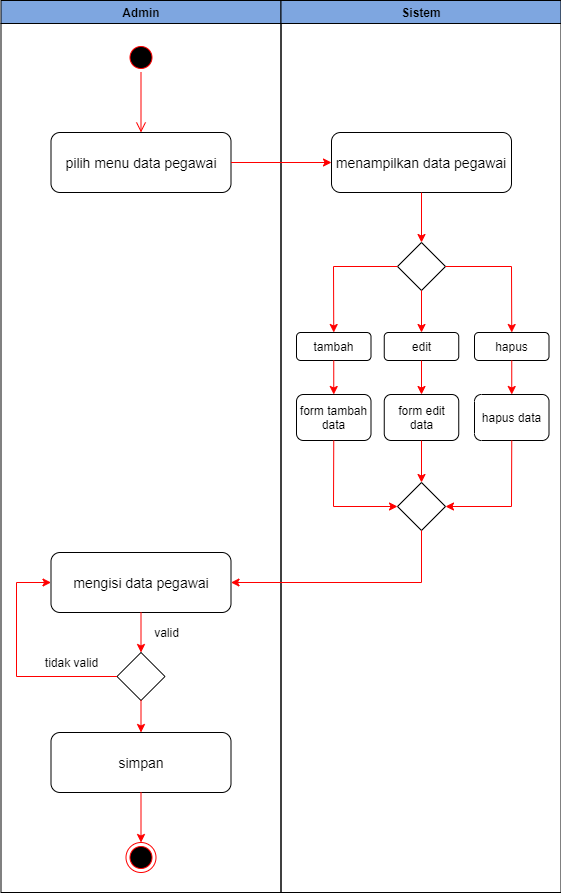

The diagram above was exported from draw.io. Its source (the exported page's mxGraphModel, read from the mxfile embedded in the PNG):
<mxGraphModel dx="1199" dy="653" grid="1" gridSize="10" guides="1" tooltips="1" connect="1" arrows="1" fold="1" page="1" pageScale="1" pageWidth="850" pageHeight="1100" math="0" shadow="0">
  <root>
    <mxCell id="0" />
    <mxCell id="1" parent="0" />
    <mxCell id="T1KZaUi18mbMWR8AFyqD-1" value="Admin" style="swimlane;whiteSpace=wrap;fillColor=#7EA6E0;" vertex="1" parent="1">
      <mxGeometry x="164.5" y="128" width="280" height="892" as="geometry" />
    </mxCell>
    <mxCell id="T1KZaUi18mbMWR8AFyqD-2" value="" style="ellipse;html=1;shape=startState;fillColor=#000000;strokeColor=#ff0000;fontSize=14;startSize=26;" vertex="1" parent="T1KZaUi18mbMWR8AFyqD-1">
      <mxGeometry x="125" y="42" width="30" height="30" as="geometry" />
    </mxCell>
    <mxCell id="T1KZaUi18mbMWR8AFyqD-3" value="" style="edgeStyle=orthogonalEdgeStyle;html=1;verticalAlign=bottom;endArrow=open;endSize=8;strokeColor=#ff0000;fontSize=14;" edge="1" parent="T1KZaUi18mbMWR8AFyqD-1" source="T1KZaUi18mbMWR8AFyqD-2">
      <mxGeometry relative="1" as="geometry">
        <mxPoint x="140" y="132" as="targetPoint" />
      </mxGeometry>
    </mxCell>
    <mxCell id="T1KZaUi18mbMWR8AFyqD-4" value="pilih menu data pegawai" style="rounded=1;whiteSpace=wrap;html=1;fontSize=14;startSize=26;" vertex="1" parent="T1KZaUi18mbMWR8AFyqD-1">
      <mxGeometry x="50" y="132" width="180" height="60" as="geometry" />
    </mxCell>
    <mxCell id="T1KZaUi18mbMWR8AFyqD-33" value="mengisi data pegawai" style="rounded=1;whiteSpace=wrap;html=1;fontSize=14;startSize=26;" vertex="1" parent="T1KZaUi18mbMWR8AFyqD-1">
      <mxGeometry x="50" y="552" width="180" height="60" as="geometry" />
    </mxCell>
    <mxCell id="T1KZaUi18mbMWR8AFyqD-34" value="simpan" style="rounded=1;whiteSpace=wrap;html=1;fontSize=14;startSize=26;" vertex="1" parent="T1KZaUi18mbMWR8AFyqD-1">
      <mxGeometry x="50" y="732" width="180" height="60" as="geometry" />
    </mxCell>
    <mxCell id="T1KZaUi18mbMWR8AFyqD-35" value="" style="rhombus;whiteSpace=wrap;html=1;" vertex="1" parent="T1KZaUi18mbMWR8AFyqD-1">
      <mxGeometry x="116" y="652" width="48" height="48" as="geometry" />
    </mxCell>
    <mxCell id="T1KZaUi18mbMWR8AFyqD-36" value="" style="ellipse;html=1;shape=endState;fillColor=#000000;strokeColor=#ff0000;" vertex="1" parent="T1KZaUi18mbMWR8AFyqD-1">
      <mxGeometry x="125" y="842" width="30" height="30" as="geometry" />
    </mxCell>
    <mxCell id="T1KZaUi18mbMWR8AFyqD-49" value="" style="endArrow=classic;html=1;fontSize=14;startSize=26;exitX=0.5;exitY=1;exitDx=0;exitDy=0;strokeColor=#FF0000;entryX=0.5;entryY=0;entryDx=0;entryDy=0;" edge="1" parent="T1KZaUi18mbMWR8AFyqD-1" source="T1KZaUi18mbMWR8AFyqD-33" target="T1KZaUi18mbMWR8AFyqD-35">
      <mxGeometry width="50" height="50" relative="1" as="geometry">
        <mxPoint x="440.5" y="460" as="sourcePoint" />
        <mxPoint x="440.5" y="502" as="targetPoint" />
      </mxGeometry>
    </mxCell>
    <mxCell id="T1KZaUi18mbMWR8AFyqD-50" value="" style="endArrow=classic;html=1;fontSize=14;startSize=26;strokeColor=#FF0000;entryX=0.5;entryY=0;entryDx=0;entryDy=0;exitX=0.5;exitY=1;exitDx=0;exitDy=0;" edge="1" parent="T1KZaUi18mbMWR8AFyqD-1" source="T1KZaUi18mbMWR8AFyqD-35" target="T1KZaUi18mbMWR8AFyqD-34">
      <mxGeometry width="50" height="50" relative="1" as="geometry">
        <mxPoint x="150" y="622" as="sourcePoint" />
        <mxPoint x="150" y="662" as="targetPoint" />
      </mxGeometry>
    </mxCell>
    <mxCell id="T1KZaUi18mbMWR8AFyqD-51" value="" style="endArrow=classic;html=1;fontSize=14;startSize=26;strokeColor=#FF0000;entryX=0;entryY=0.5;entryDx=0;entryDy=0;exitX=0;exitY=0.5;exitDx=0;exitDy=0;rounded=0;" edge="1" parent="T1KZaUi18mbMWR8AFyqD-1" source="T1KZaUi18mbMWR8AFyqD-35" target="T1KZaUi18mbMWR8AFyqD-33">
      <mxGeometry width="50" height="50" relative="1" as="geometry">
        <mxPoint x="45.5" y="762" as="sourcePoint" />
        <mxPoint x="160" y="672" as="targetPoint" />
        <Array as="points">
          <mxPoint x="15.5" y="676" />
          <mxPoint x="15.5" y="582" />
        </Array>
      </mxGeometry>
    </mxCell>
    <mxCell id="T1KZaUi18mbMWR8AFyqD-53" value="" style="endArrow=classic;html=1;fontSize=14;startSize=26;exitX=0.5;exitY=1;exitDx=0;exitDy=0;strokeColor=#FF0000;entryX=0.5;entryY=0;entryDx=0;entryDy=0;" edge="1" parent="T1KZaUi18mbMWR8AFyqD-1" source="T1KZaUi18mbMWR8AFyqD-34" target="T1KZaUi18mbMWR8AFyqD-36">
      <mxGeometry width="50" height="50" relative="1" as="geometry">
        <mxPoint x="170" y="642" as="sourcePoint" />
        <mxPoint x="170" y="682" as="targetPoint" />
      </mxGeometry>
    </mxCell>
    <mxCell id="T1KZaUi18mbMWR8AFyqD-55" value="tidak valid" style="text;html=1;align=center;verticalAlign=middle;resizable=0;points=[];autosize=1;strokeColor=none;" vertex="1" parent="T1KZaUi18mbMWR8AFyqD-1">
      <mxGeometry x="35.5" y="652" width="70" height="20" as="geometry" />
    </mxCell>
    <mxCell id="T1KZaUi18mbMWR8AFyqD-6" value="Sistem" style="swimlane;whiteSpace=wrap;fillColor=#7EA6E0;" vertex="1" parent="1">
      <mxGeometry x="444.5" y="128" width="280" height="892" as="geometry" />
    </mxCell>
    <mxCell id="T1KZaUi18mbMWR8AFyqD-7" value="menampilkan data pegawai&lt;span style=&quot;color: rgba(0 , 0 , 0 , 0) ; font-family: monospace ; font-size: 0px&quot;&gt;%3CmxGraphModel%3E%3Croot%3E%3CmxCell%20id%3D%220%22%2F%3E%3CmxCell%20id%3D%221%22%20parent%3D%220%22%2F%3E%3CmxCell%20id%3D%222%22%20value%3D%22klik%20button%20login%20pada%20hompage%22%20style%3D%22rounded%3D1%3BwhiteSpace%3Dwrap%3Bhtml%3D1%3BfontSize%3D14%3BstartSize%3D26%3B%22%20vertex%3D%221%22%20parent%3D%221%22%3E%3CmxGeometry%20x%3D%22214.5%22%20y%3D%22260%22%20width%3D%22180%22%20height%3D%2260%22%20as%3D%22geometry%22%2F%3E%3C%2FmxCell%3E%3C%2Froot%3E%3C%2FmxGraphM&lt;/span&gt;" style="rounded=1;whiteSpace=wrap;html=1;fontSize=14;startSize=26;" vertex="1" parent="T1KZaUi18mbMWR8AFyqD-6">
      <mxGeometry x="50.5" y="132" width="180" height="60" as="geometry" />
    </mxCell>
    <mxCell id="T1KZaUi18mbMWR8AFyqD-25" value="" style="rhombus;whiteSpace=wrap;html=1;" vertex="1" parent="T1KZaUi18mbMWR8AFyqD-6">
      <mxGeometry x="116.5" y="242" width="48" height="48" as="geometry" />
    </mxCell>
    <mxCell id="T1KZaUi18mbMWR8AFyqD-26" value="tambah" style="rounded=1;whiteSpace=wrap;html=1;" vertex="1" parent="T1KZaUi18mbMWR8AFyqD-6">
      <mxGeometry x="15.5" y="332" width="74.5" height="28" as="geometry" />
    </mxCell>
    <mxCell id="T1KZaUi18mbMWR8AFyqD-27" value="edit" style="rounded=1;whiteSpace=wrap;html=1;" vertex="1" parent="T1KZaUi18mbMWR8AFyqD-6">
      <mxGeometry x="103.25" y="332" width="74.5" height="28" as="geometry" />
    </mxCell>
    <mxCell id="T1KZaUi18mbMWR8AFyqD-28" value="hapus" style="rounded=1;whiteSpace=wrap;html=1;" vertex="1" parent="T1KZaUi18mbMWR8AFyqD-6">
      <mxGeometry x="193.5" y="332" width="74.5" height="28" as="geometry" />
    </mxCell>
    <mxCell id="T1KZaUi18mbMWR8AFyqD-29" value="form tambah data" style="rounded=1;whiteSpace=wrap;html=1;" vertex="1" parent="T1KZaUi18mbMWR8AFyqD-6">
      <mxGeometry x="15.5" y="394" width="74.5" height="46" as="geometry" />
    </mxCell>
    <mxCell id="T1KZaUi18mbMWR8AFyqD-30" value="form edit data&lt;span style=&quot;color: rgba(0 , 0 , 0 , 0) ; font-family: monospace ; font-size: 0px&quot;&gt;%3CmxGraphModel%3E%3Croot%3E%3CmxCell%20id%3D%220%22%2F%3E%3CmxCell%20id%3D%221%22%20parent%3D%220%22%2F%3E%3CmxCell%20id%3D%222%22%20value%3D%22form%20tambah%20data%22%20style%3D%22rounded%3D1%3BwhiteSpace%3Dwrap%3Bhtml%3D1%3B%22%20vertex%3D%221%22%20parent%3D%221%22%3E%3CmxGeometry%20x%3D%22460%22%20y%3D%22522%22%20width%3D%2274.5%22%20height%3D%2246%22%20as%3D%22geometry%22%2F%3E%3C%2FmxCell%3E%3C%2Froot%3E%3C%2FmxGraphModel%3E&lt;/span&gt;" style="rounded=1;whiteSpace=wrap;html=1;" vertex="1" parent="T1KZaUi18mbMWR8AFyqD-6">
      <mxGeometry x="103.25" y="394" width="74.5" height="46" as="geometry" />
    </mxCell>
    <mxCell id="T1KZaUi18mbMWR8AFyqD-31" value="hapus data" style="rounded=1;whiteSpace=wrap;html=1;" vertex="1" parent="T1KZaUi18mbMWR8AFyqD-6">
      <mxGeometry x="193.5" y="394" width="74.5" height="46" as="geometry" />
    </mxCell>
    <mxCell id="T1KZaUi18mbMWR8AFyqD-32" value="" style="rhombus;whiteSpace=wrap;html=1;" vertex="1" parent="T1KZaUi18mbMWR8AFyqD-6">
      <mxGeometry x="116.5" y="482" width="48" height="48" as="geometry" />
    </mxCell>
    <mxCell id="T1KZaUi18mbMWR8AFyqD-37" value="" style="endArrow=classic;html=1;fontSize=14;startSize=26;exitX=0.5;exitY=1;exitDx=0;exitDy=0;strokeColor=#FF0000;entryX=0.5;entryY=0;entryDx=0;entryDy=0;" edge="1" parent="T1KZaUi18mbMWR8AFyqD-6" source="T1KZaUi18mbMWR8AFyqD-7" target="T1KZaUi18mbMWR8AFyqD-25">
      <mxGeometry width="50" height="50" relative="1" as="geometry">
        <mxPoint x="-40" y="172" as="sourcePoint" />
        <mxPoint x="60.5" y="172" as="targetPoint" />
      </mxGeometry>
    </mxCell>
    <mxCell id="T1KZaUi18mbMWR8AFyqD-39" value="" style="endArrow=classic;html=1;fontSize=14;startSize=26;exitX=0.5;exitY=1;exitDx=0;exitDy=0;strokeColor=#FF0000;entryX=0.5;entryY=0;entryDx=0;entryDy=0;" edge="1" parent="T1KZaUi18mbMWR8AFyqD-6" source="T1KZaUi18mbMWR8AFyqD-25" target="T1KZaUi18mbMWR8AFyqD-27">
      <mxGeometry width="50" height="50" relative="1" as="geometry">
        <mxPoint x="150.5" y="202" as="sourcePoint" />
        <mxPoint x="150.5" y="252" as="targetPoint" />
      </mxGeometry>
    </mxCell>
    <mxCell id="T1KZaUi18mbMWR8AFyqD-40" value="" style="endArrow=classic;html=1;fontSize=14;startSize=26;exitX=1;exitY=0.5;exitDx=0;exitDy=0;strokeColor=#FF0000;entryX=0.5;entryY=0;entryDx=0;entryDy=0;rounded=0;" edge="1" parent="T1KZaUi18mbMWR8AFyqD-6" source="T1KZaUi18mbMWR8AFyqD-25" target="T1KZaUi18mbMWR8AFyqD-28">
      <mxGeometry width="50" height="50" relative="1" as="geometry">
        <mxPoint x="150.5" y="300" as="sourcePoint" />
        <mxPoint x="150.5" y="342" as="targetPoint" />
        <Array as="points">
          <mxPoint x="230.5" y="266" />
        </Array>
      </mxGeometry>
    </mxCell>
    <mxCell id="T1KZaUi18mbMWR8AFyqD-41" value="" style="endArrow=classic;html=1;fontSize=14;startSize=26;exitX=0;exitY=0.5;exitDx=0;exitDy=0;strokeColor=#FF0000;entryX=0.5;entryY=0;entryDx=0;entryDy=0;rounded=0;" edge="1" parent="T1KZaUi18mbMWR8AFyqD-6" source="T1KZaUi18mbMWR8AFyqD-25" target="T1KZaUi18mbMWR8AFyqD-26">
      <mxGeometry width="50" height="50" relative="1" as="geometry">
        <mxPoint x="160.5" y="310" as="sourcePoint" />
        <mxPoint x="160.5" y="352" as="targetPoint" />
        <Array as="points">
          <mxPoint x="52.5" y="266" />
        </Array>
      </mxGeometry>
    </mxCell>
    <mxCell id="T1KZaUi18mbMWR8AFyqD-42" value="" style="endArrow=classic;html=1;fontSize=14;startSize=26;exitX=0.5;exitY=1;exitDx=0;exitDy=0;strokeColor=#FF0000;entryX=0.5;entryY=0;entryDx=0;entryDy=0;" edge="1" parent="T1KZaUi18mbMWR8AFyqD-6" source="T1KZaUi18mbMWR8AFyqD-27" target="T1KZaUi18mbMWR8AFyqD-30">
      <mxGeometry width="50" height="50" relative="1" as="geometry">
        <mxPoint x="170.5" y="320" as="sourcePoint" />
        <mxPoint x="170.5" y="362" as="targetPoint" />
      </mxGeometry>
    </mxCell>
    <mxCell id="T1KZaUi18mbMWR8AFyqD-43" value="" style="endArrow=classic;html=1;fontSize=14;startSize=26;exitX=0.5;exitY=1;exitDx=0;exitDy=0;strokeColor=#FF0000;entryX=0.5;entryY=0;entryDx=0;entryDy=0;" edge="1" parent="T1KZaUi18mbMWR8AFyqD-6" source="T1KZaUi18mbMWR8AFyqD-28" target="T1KZaUi18mbMWR8AFyqD-31">
      <mxGeometry width="50" height="50" relative="1" as="geometry">
        <mxPoint x="150.5" y="370" as="sourcePoint" />
        <mxPoint x="150.5" y="404" as="targetPoint" />
      </mxGeometry>
    </mxCell>
    <mxCell id="T1KZaUi18mbMWR8AFyqD-44" value="" style="endArrow=classic;html=1;fontSize=14;startSize=26;exitX=0.5;exitY=1;exitDx=0;exitDy=0;strokeColor=#FF0000;entryX=0.5;entryY=0;entryDx=0;entryDy=0;" edge="1" parent="T1KZaUi18mbMWR8AFyqD-6" source="T1KZaUi18mbMWR8AFyqD-26" target="T1KZaUi18mbMWR8AFyqD-29">
      <mxGeometry width="50" height="50" relative="1" as="geometry">
        <mxPoint x="240.75" y="370" as="sourcePoint" />
        <mxPoint x="240.75" y="404" as="targetPoint" />
      </mxGeometry>
    </mxCell>
    <mxCell id="T1KZaUi18mbMWR8AFyqD-45" value="" style="endArrow=classic;html=1;fontSize=14;startSize=26;exitX=0.5;exitY=1;exitDx=0;exitDy=0;strokeColor=#FF0000;entryX=0.5;entryY=0;entryDx=0;entryDy=0;" edge="1" parent="T1KZaUi18mbMWR8AFyqD-6" source="T1KZaUi18mbMWR8AFyqD-30" target="T1KZaUi18mbMWR8AFyqD-32">
      <mxGeometry width="50" height="50" relative="1" as="geometry">
        <mxPoint x="250.75" y="380" as="sourcePoint" />
        <mxPoint x="250.75" y="414" as="targetPoint" />
      </mxGeometry>
    </mxCell>
    <mxCell id="T1KZaUi18mbMWR8AFyqD-46" value="" style="endArrow=classic;html=1;fontSize=14;startSize=26;exitX=0.5;exitY=1;exitDx=0;exitDy=0;strokeColor=#FF0000;entryX=1;entryY=0.5;entryDx=0;entryDy=0;rounded=0;" edge="1" parent="T1KZaUi18mbMWR8AFyqD-6" source="T1KZaUi18mbMWR8AFyqD-31" target="T1KZaUi18mbMWR8AFyqD-32">
      <mxGeometry width="50" height="50" relative="1" as="geometry">
        <mxPoint x="150.5" y="450" as="sourcePoint" />
        <mxPoint x="150.5" y="492" as="targetPoint" />
        <Array as="points">
          <mxPoint x="230.5" y="506" />
        </Array>
      </mxGeometry>
    </mxCell>
    <mxCell id="T1KZaUi18mbMWR8AFyqD-47" value="" style="endArrow=classic;html=1;fontSize=14;startSize=26;exitX=0.5;exitY=1;exitDx=0;exitDy=0;strokeColor=#FF0000;entryX=0;entryY=0.5;entryDx=0;entryDy=0;rounded=0;" edge="1" parent="T1KZaUi18mbMWR8AFyqD-6" source="T1KZaUi18mbMWR8AFyqD-29" target="T1KZaUi18mbMWR8AFyqD-32">
      <mxGeometry width="50" height="50" relative="1" as="geometry">
        <mxPoint x="160.5" y="460" as="sourcePoint" />
        <mxPoint x="160.5" y="502" as="targetPoint" />
        <Array as="points">
          <mxPoint x="52.5" y="506" />
        </Array>
      </mxGeometry>
    </mxCell>
    <mxCell id="T1KZaUi18mbMWR8AFyqD-18" value="" style="endArrow=classic;html=1;fontSize=14;startSize=26;exitX=1;exitY=0.5;exitDx=0;exitDy=0;strokeColor=#FF0000;entryX=0;entryY=0.5;entryDx=0;entryDy=0;" edge="1" parent="1" source="T1KZaUi18mbMWR8AFyqD-4" target="T1KZaUi18mbMWR8AFyqD-7">
      <mxGeometry width="50" height="50" relative="1" as="geometry">
        <mxPoint x="490" y="440" as="sourcePoint" />
        <mxPoint x="540" y="390" as="targetPoint" />
      </mxGeometry>
    </mxCell>
    <mxCell id="T1KZaUi18mbMWR8AFyqD-48" value="" style="endArrow=classic;html=1;fontSize=14;startSize=26;exitX=0.5;exitY=1;exitDx=0;exitDy=0;strokeColor=#FF0000;entryX=1;entryY=0.5;entryDx=0;entryDy=0;rounded=0;" edge="1" parent="1" source="T1KZaUi18mbMWR8AFyqD-32" target="T1KZaUi18mbMWR8AFyqD-33">
      <mxGeometry width="50" height="50" relative="1" as="geometry">
        <mxPoint x="595" y="578" as="sourcePoint" />
        <mxPoint x="595" y="620" as="targetPoint" />
        <Array as="points">
          <mxPoint x="585" y="710" />
        </Array>
      </mxGeometry>
    </mxCell>
    <mxCell id="T1KZaUi18mbMWR8AFyqD-54" value="valid" style="text;html=1;align=center;verticalAlign=middle;resizable=0;points=[];autosize=1;strokeColor=none;" vertex="1" parent="1">
      <mxGeometry x="310" y="750" width="40" height="20" as="geometry" />
    </mxCell>
  </root>
</mxGraphModel>